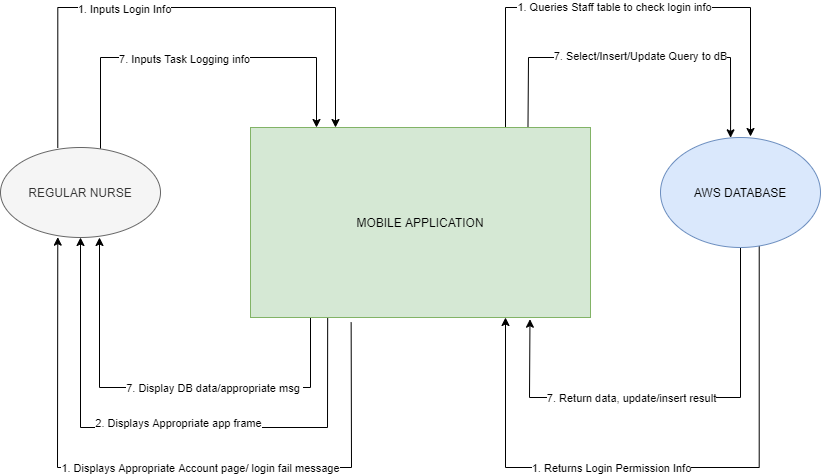

The diagram above was exported from draw.io. Its source (the exported page's mxGraphModel, read from the mxfile embedded in the PNG):
<mxGraphModel dx="782" dy="380" grid="1" gridSize="10" guides="1" tooltips="1" connect="1" arrows="1" fold="1" page="1" pageScale="1" pageWidth="850" pageHeight="1100" math="0" shadow="0">
  <root>
    <mxCell id="0" />
    <mxCell id="1" parent="0" />
    <mxCell id="S3TznENgY_gPjV1EcYyu-2" value="" style="edgeStyle=orthogonalEdgeStyle;rounded=0;orthogonalLoop=1;jettySize=auto;html=1;fillColor=#e51400;exitX=0.75;exitY=0;exitDx=0;exitDy=0;" parent="1" source="S3TznENgY_gPjV1EcYyu-48" edge="1">
      <mxGeometry relative="1" as="geometry">
        <mxPoint x="440" y="149.00000000000023" as="sourcePoint" />
        <Array as="points">
          <mxPoint x="515" y="30" />
          <mxPoint x="760" y="30" />
        </Array>
        <mxPoint x="760" y="159" as="targetPoint" />
      </mxGeometry>
    </mxCell>
    <mxCell id="S3TznENgY_gPjV1EcYyu-3" value="1. Queries Staff table to check login info" style="edgeLabel;html=1;align=center;verticalAlign=middle;resizable=0;points=[];" parent="S3TznENgY_gPjV1EcYyu-2" vertex="1" connectable="0">
      <mxGeometry x="-0.4229" y="1" relative="1" as="geometry">
        <mxPoint x="85" as="offset" />
      </mxGeometry>
    </mxCell>
    <mxCell id="S3TznENgY_gPjV1EcYyu-4" value="" style="edgeStyle=orthogonalEdgeStyle;rounded=0;orthogonalLoop=1;jettySize=auto;html=1;exitX=0.358;exitY=0.004;exitDx=0;exitDy=0;entryX=0.25;entryY=0;entryDx=0;entryDy=0;fillColor=#e51400;exitPerimeter=0;" parent="1" source="S3TznENgY_gPjV1EcYyu-24" target="S3TznENgY_gPjV1EcYyu-48" edge="1">
      <mxGeometry relative="1" as="geometry">
        <mxPoint x="420" y="150" as="targetPoint" />
        <Array as="points">
          <mxPoint x="67" y="30" />
          <mxPoint x="345" y="30" />
        </Array>
      </mxGeometry>
    </mxCell>
    <mxCell id="S3TznENgY_gPjV1EcYyu-5" value="1. Inputs Login Info" style="edgeLabel;html=1;align=center;verticalAlign=middle;resizable=0;points=[];" parent="S3TznENgY_gPjV1EcYyu-4" vertex="1" connectable="0">
      <mxGeometry x="-0.4005" y="-1" relative="1" as="geometry">
        <mxPoint x="46" as="offset" />
      </mxGeometry>
    </mxCell>
    <mxCell id="S3TznENgY_gPjV1EcYyu-6" value="" style="edgeStyle=orthogonalEdgeStyle;rounded=0;orthogonalLoop=1;jettySize=auto;html=1;exitX=0.617;exitY=0.979;exitDx=0;exitDy=0;entryX=0.75;entryY=1;entryDx=0;entryDy=0;fillColor=#e51400;exitPerimeter=0;" parent="1" source="S3TznENgY_gPjV1EcYyu-51" target="S3TznENgY_gPjV1EcYyu-48" edge="1">
      <mxGeometry relative="1" as="geometry">
        <mxPoint x="435" y="347" as="targetPoint" />
        <Array as="points">
          <mxPoint x="769" y="490" />
          <mxPoint x="515" y="490" />
        </Array>
      </mxGeometry>
    </mxCell>
    <mxCell id="S3TznENgY_gPjV1EcYyu-7" value="1. Returns Login Permission Info" style="edgeLabel;html=1;align=center;verticalAlign=middle;resizable=0;points=[];" parent="S3TznENgY_gPjV1EcYyu-6" vertex="1" connectable="0">
      <mxGeometry x="0.4765" y="3" relative="1" as="geometry">
        <mxPoint x="91" y="-3" as="offset" />
      </mxGeometry>
    </mxCell>
    <mxCell id="S3TznENgY_gPjV1EcYyu-8" value="" style="endArrow=classic;html=1;rounded=0;entryX=0.358;entryY=0.996;entryDx=0;entryDy=0;fillColor=#e51400;entryPerimeter=0;exitX=0.296;exitY=1.026;exitDx=0;exitDy=0;exitPerimeter=0;" parent="1" source="S3TznENgY_gPjV1EcYyu-48" target="S3TznENgY_gPjV1EcYyu-24" edge="1">
      <mxGeometry width="50" height="50" relative="1" as="geometry">
        <mxPoint x="410" y="340" as="sourcePoint" />
        <mxPoint x="430" y="260" as="targetPoint" />
        <Array as="points">
          <mxPoint x="361" y="490" />
          <mxPoint x="67" y="490" />
        </Array>
      </mxGeometry>
    </mxCell>
    <mxCell id="S3TznENgY_gPjV1EcYyu-9" value="1. Displays Appropriate Account page/ login fail message" style="edgeLabel;html=1;align=center;verticalAlign=middle;resizable=0;points=[];" parent="S3TznENgY_gPjV1EcYyu-8" vertex="1" connectable="0">
      <mxGeometry x="0.312" y="-2" relative="1" as="geometry">
        <mxPoint x="141" as="offset" />
      </mxGeometry>
    </mxCell>
    <mxCell id="S3TznENgY_gPjV1EcYyu-10" value="" style="endArrow=classic;html=1;entryX=0.5;entryY=1;entryDx=0;entryDy=0;rounded=0;exitX=0.227;exitY=1.002;exitDx=0;exitDy=0;exitPerimeter=0;" parent="1" source="S3TznENgY_gPjV1EcYyu-48" target="S3TznENgY_gPjV1EcYyu-24" edge="1">
      <mxGeometry width="50" height="50" relative="1" as="geometry">
        <mxPoint x="411" y="340" as="sourcePoint" />
        <mxPoint x="430" y="270" as="targetPoint" />
        <Array as="points">
          <mxPoint x="337" y="450" />
          <mxPoint x="90" y="450" />
        </Array>
      </mxGeometry>
    </mxCell>
    <mxCell id="S3TznENgY_gPjV1EcYyu-11" value="2. Displays Appropriate app frame" style="edgeLabel;html=1;align=center;verticalAlign=middle;resizable=0;points=[];" parent="S3TznENgY_gPjV1EcYyu-10" vertex="1" connectable="0">
      <mxGeometry x="0.3202" y="-1" relative="1" as="geometry">
        <mxPoint x="96" as="offset" />
      </mxGeometry>
    </mxCell>
    <mxCell id="S3TznENgY_gPjV1EcYyu-24" value="REGULAR NURSE" style="ellipse;whiteSpace=wrap;html=1;fillColor=#f5f5f5;strokeColor=#666666;fontColor=#333333;" parent="1" vertex="1">
      <mxGeometry x="10" y="170" width="160" height="90" as="geometry" />
    </mxCell>
    <mxCell id="S3TznENgY_gPjV1EcYyu-37" value="" style="endArrow=classic;html=1;rounded=0;fillColor=#0050ef;" parent="1" edge="1">
      <mxGeometry width="50" height="50" relative="1" as="geometry">
        <mxPoint x="110" y="171" as="sourcePoint" />
        <mxPoint x="326" y="150" as="targetPoint" />
        <Array as="points">
          <mxPoint x="110" y="80" />
          <mxPoint x="326" y="80" />
        </Array>
      </mxGeometry>
    </mxCell>
    <mxCell id="S3TznENgY_gPjV1EcYyu-38" value="7. Inputs Task Logging info" style="edgeLabel;html=1;align=center;verticalAlign=middle;resizable=0;points=[];" parent="S3TznENgY_gPjV1EcYyu-37" vertex="1" connectable="0">
      <mxGeometry x="-0.3917" y="-1" relative="1" as="geometry">
        <mxPoint x="59" as="offset" />
      </mxGeometry>
    </mxCell>
    <mxCell id="S3TznENgY_gPjV1EcYyu-39" value="" style="endArrow=classic;html=1;entryX=0.438;entryY=0.003;entryDx=0;entryDy=0;rounded=0;exitX=0.816;exitY=0.028;exitDx=0;exitDy=0;exitPerimeter=0;fillColor=#0050ef;entryPerimeter=0;" parent="1" source="S3TznENgY_gPjV1EcYyu-48" target="S3TznENgY_gPjV1EcYyu-51" edge="1">
      <mxGeometry width="50" height="50" relative="1" as="geometry">
        <mxPoint x="538" y="146" as="sourcePoint" />
        <mxPoint x="560" y="160" as="targetPoint" />
        <Array as="points">
          <mxPoint x="538" y="80" />
          <mxPoint x="740" y="80" />
        </Array>
      </mxGeometry>
    </mxCell>
    <mxCell id="S3TznENgY_gPjV1EcYyu-40" value="7. Select/Insert/Update Query to dB" style="edgeLabel;html=1;align=center;verticalAlign=middle;resizable=0;points=[];" parent="S3TznENgY_gPjV1EcYyu-39" vertex="1" connectable="0">
      <mxGeometry x="-0.4657" y="2" relative="1" as="geometry">
        <mxPoint x="91" as="offset" />
      </mxGeometry>
    </mxCell>
    <mxCell id="S3TznENgY_gPjV1EcYyu-41" value="" style="endArrow=classic;html=1;exitX=0.354;exitY=0.994;exitDx=0;exitDy=0;exitPerimeter=0;strokeColor=none;rounded=0;" parent="1" source="S3TznENgY_gPjV1EcYyu-51" edge="1">
      <mxGeometry width="50" height="50" relative="1" as="geometry">
        <mxPoint x="410" y="320" as="sourcePoint" />
        <mxPoint x="520" y="340" as="targetPoint" />
        <Array as="points">
          <mxPoint x="727" y="440" />
          <mxPoint x="520" y="440" />
        </Array>
      </mxGeometry>
    </mxCell>
    <mxCell id="S3TznENgY_gPjV1EcYyu-42" value="" style="endArrow=classic;html=1;rounded=0;entryX=0.822;entryY=1.009;entryDx=0;entryDy=0;entryPerimeter=0;exitX=0.5;exitY=1;exitDx=0;exitDy=0;fillColor=#0050ef;" parent="1" source="S3TznENgY_gPjV1EcYyu-51" target="S3TznENgY_gPjV1EcYyu-48" edge="1">
      <mxGeometry width="50" height="50" relative="1" as="geometry">
        <mxPoint x="720.56" y="260.00000000000006" as="sourcePoint" />
        <mxPoint x="550" y="338.1399999999999" as="targetPoint" />
        <Array as="points">
          <mxPoint x="750" y="420" />
          <mxPoint x="539" y="420" />
        </Array>
      </mxGeometry>
    </mxCell>
    <mxCell id="S3TznENgY_gPjV1EcYyu-43" value="7. Return data, update/insert result" style="edgeLabel;html=1;align=center;verticalAlign=middle;resizable=0;points=[];" parent="S3TznENgY_gPjV1EcYyu-42" vertex="1" connectable="0">
      <mxGeometry x="0.4472" y="2" relative="1" as="geometry">
        <mxPoint x="58" y="-2" as="offset" />
      </mxGeometry>
    </mxCell>
    <mxCell id="S3TznENgY_gPjV1EcYyu-44" value="" style="endArrow=classic;html=1;rounded=0;fillColor=#0050ef;" parent="1" edge="1">
      <mxGeometry width="50" height="50" relative="1" as="geometry">
        <mxPoint x="320" y="340" as="sourcePoint" />
        <mxPoint x="109" y="260" as="targetPoint" />
        <Array as="points">
          <mxPoint x="320" y="410" />
          <mxPoint x="109" y="410" />
        </Array>
      </mxGeometry>
    </mxCell>
    <mxCell id="S3TznENgY_gPjV1EcYyu-45" value="7. Display DB data/appropriate msg&amp;nbsp;" style="edgeLabel;html=1;align=center;verticalAlign=middle;resizable=0;points=[];" parent="S3TznENgY_gPjV1EcYyu-44" vertex="1" connectable="0">
      <mxGeometry x="0.1265" y="2" relative="1" as="geometry">
        <mxPoint x="76" y="-2" as="offset" />
      </mxGeometry>
    </mxCell>
    <mxCell id="S3TznENgY_gPjV1EcYyu-48" value="MOBILE APPLICATION" style="rounded=0;whiteSpace=wrap;html=1;fillColor=#d5e8d4;strokeColor=#82b366;" parent="1" vertex="1">
      <mxGeometry x="260" y="150" width="340" height="190" as="geometry" />
    </mxCell>
    <mxCell id="S3TznENgY_gPjV1EcYyu-51" value="AWS DATABASE" style="ellipse;whiteSpace=wrap;html=1;fillColor=#dae8fc;strokeColor=#6c8ebf;" parent="1" vertex="1">
      <mxGeometry x="670" y="160" width="160" height="110" as="geometry" />
    </mxCell>
  </root>
</mxGraphModel>